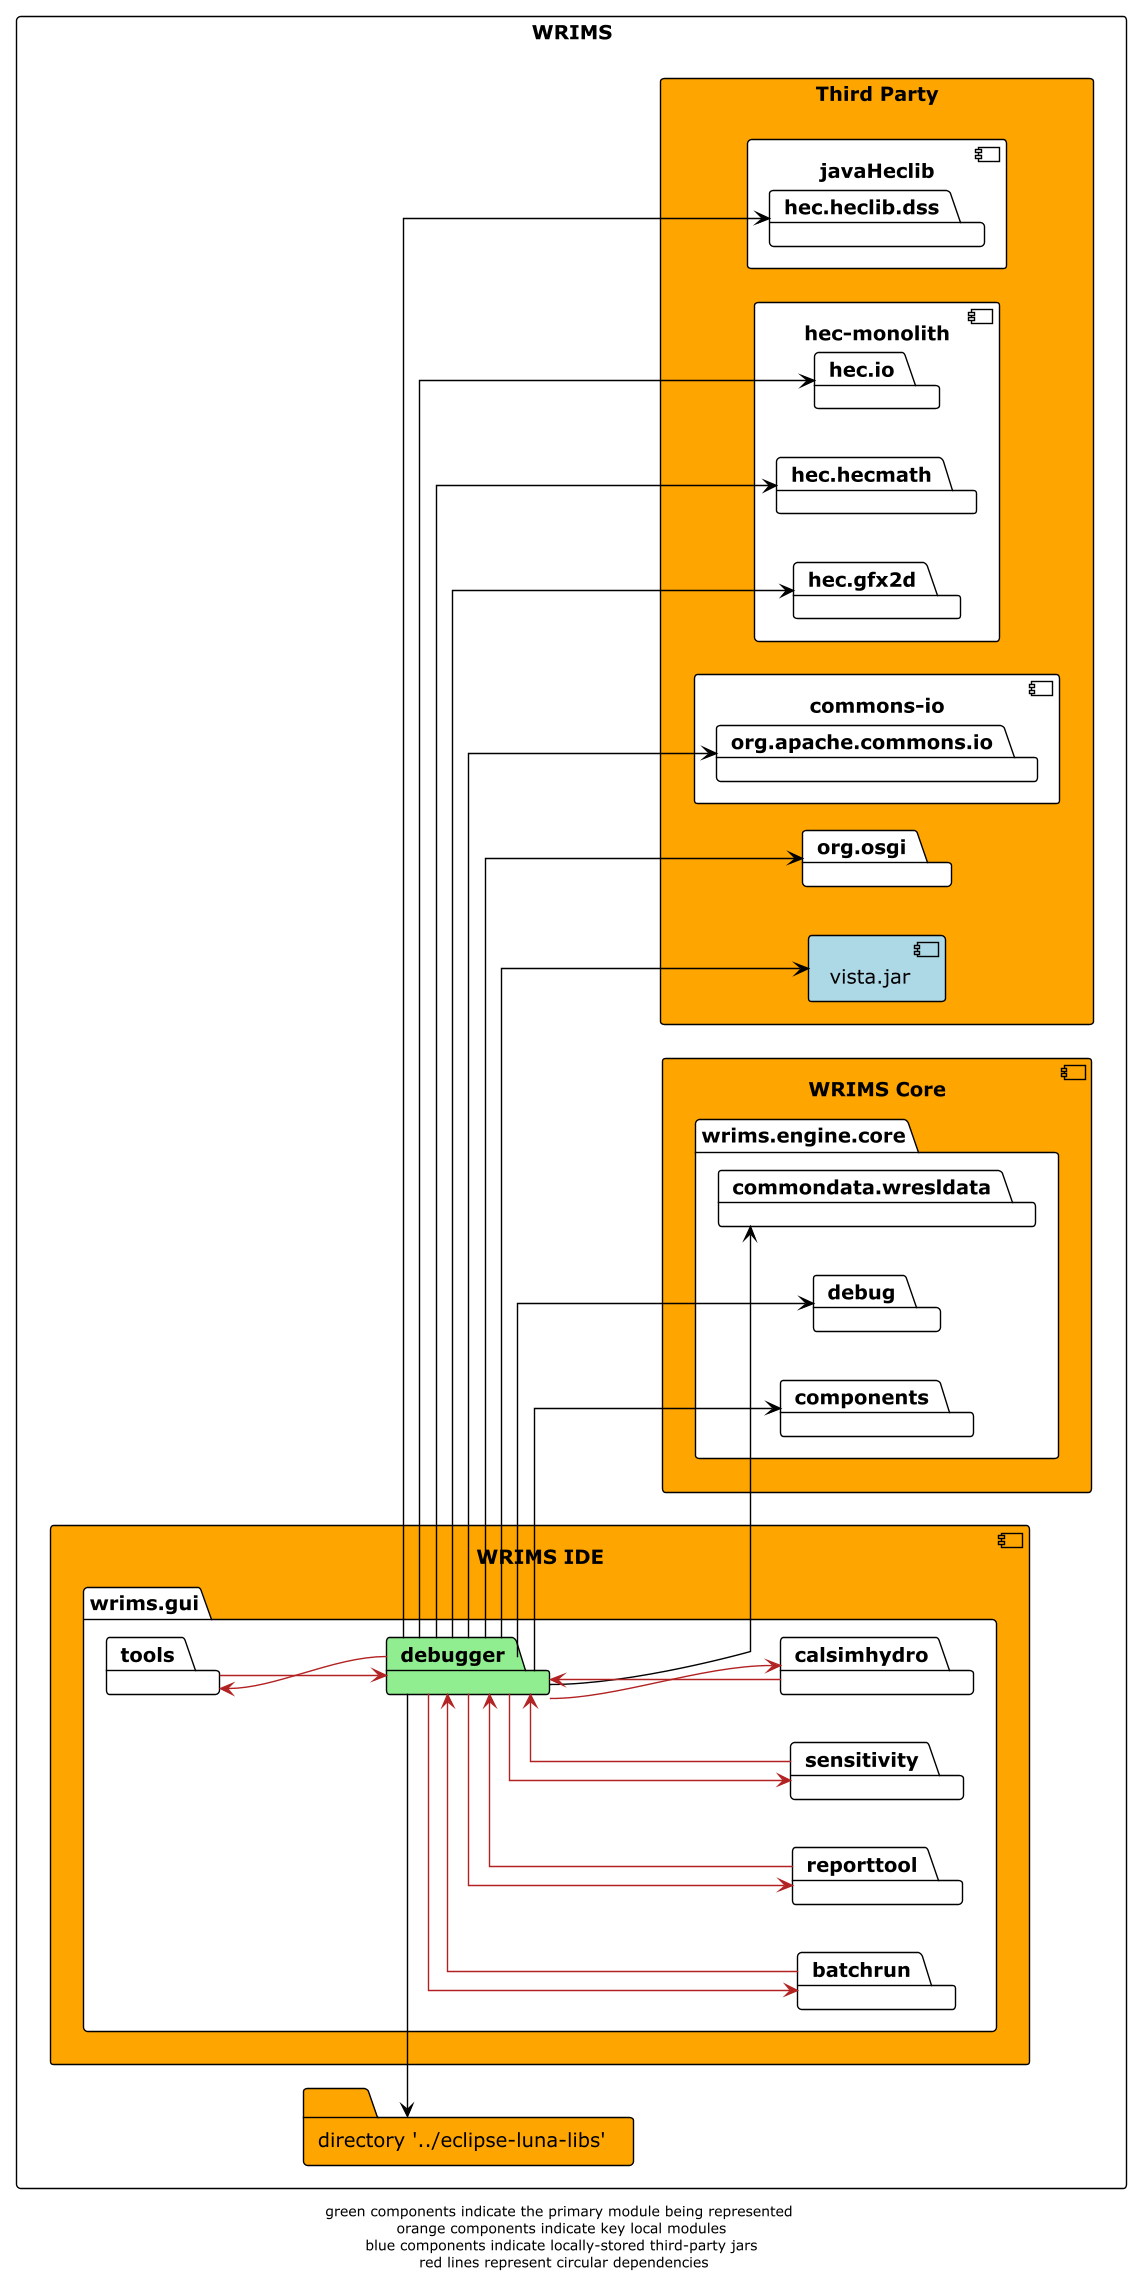

The diagram above was rendered by PlantUML. Its source (embedded in the PNG):
@startuml

!theme plain
left to right direction
skinparam linetype ortho

rectangle WRIMS {
    component wrims-ide as "WRIMS IDE" #orange {
        package wrims.gui {
            package debugger #lightgreen
            package tools
            package batchrun
            package calsimhydro
            package reporttool
            package sensitivity
        }
    }

    component wrims_core as "WRIMS Core" #orange {
        package wrims.engine.core {
            package commondata.wresldata
            package debug
            package components
        }
    }

    rectangle third-party as "Third Party" #orange {
        package org.osgi
        component javaHeclib {
            package hec.heclib.dss
        }
        component hec.monolith as "hec-monolith" {
            package hec.io
            package hec.hecmath
            package hec.gfx2d
        }
        component vista.jar #lightblue
        component commons_io as "commons-io" {
            package org.apache.commons.io
        }
    }

    folder luna_libs as "directory '../eclipse-luna-libs'" #orange
}
debugger -> luna_libs
debugger -up-> tools #firebrick
debugger --> batchrun #firebrick
debugger -> commondata.wresldata
debugger -> debug
debugger -right-> org.osgi
debugger -down-> hec.heclib.dss
debugger -up-> calsimhydro #firebrick
debugger -down-> hec.io
debugger -down-> vista.jar
debugger -down-> org.apache.commons.io
debugger -down-> components
debugger -down-> hec.hecmath
debugger --> reporttool #firebrick
debugger -down-> sensitivity #firebrick
debugger -down-> hec.gfx2d

sensitivity -> debugger #firebrick
batchrun -> debugger #firebrick
calsimhydro -u-> debugger #firebrick
tools -> debugger #firebrick
reporttool -> debugger #firebrick

footer "green components indicate the primary module being represented \n orange components indicate key local modules \n blue components indicate locally-stored third-party jars \n red lines represent circular dependencies"
@enduml